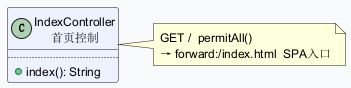

The diagram above was rendered by PlantUML. Its source (embedded in the PNG):
@startuml
skinparam backgroundColor #F9FAFB
skinparam defaultFontSize 12
class IndexController as "IndexController\n首页控制" #EEF2FF {
  ..
  + index(): String
}
note right of IndexController : GET /  permitAll()\n→ forward:/index.html  SPA入口
@enduml